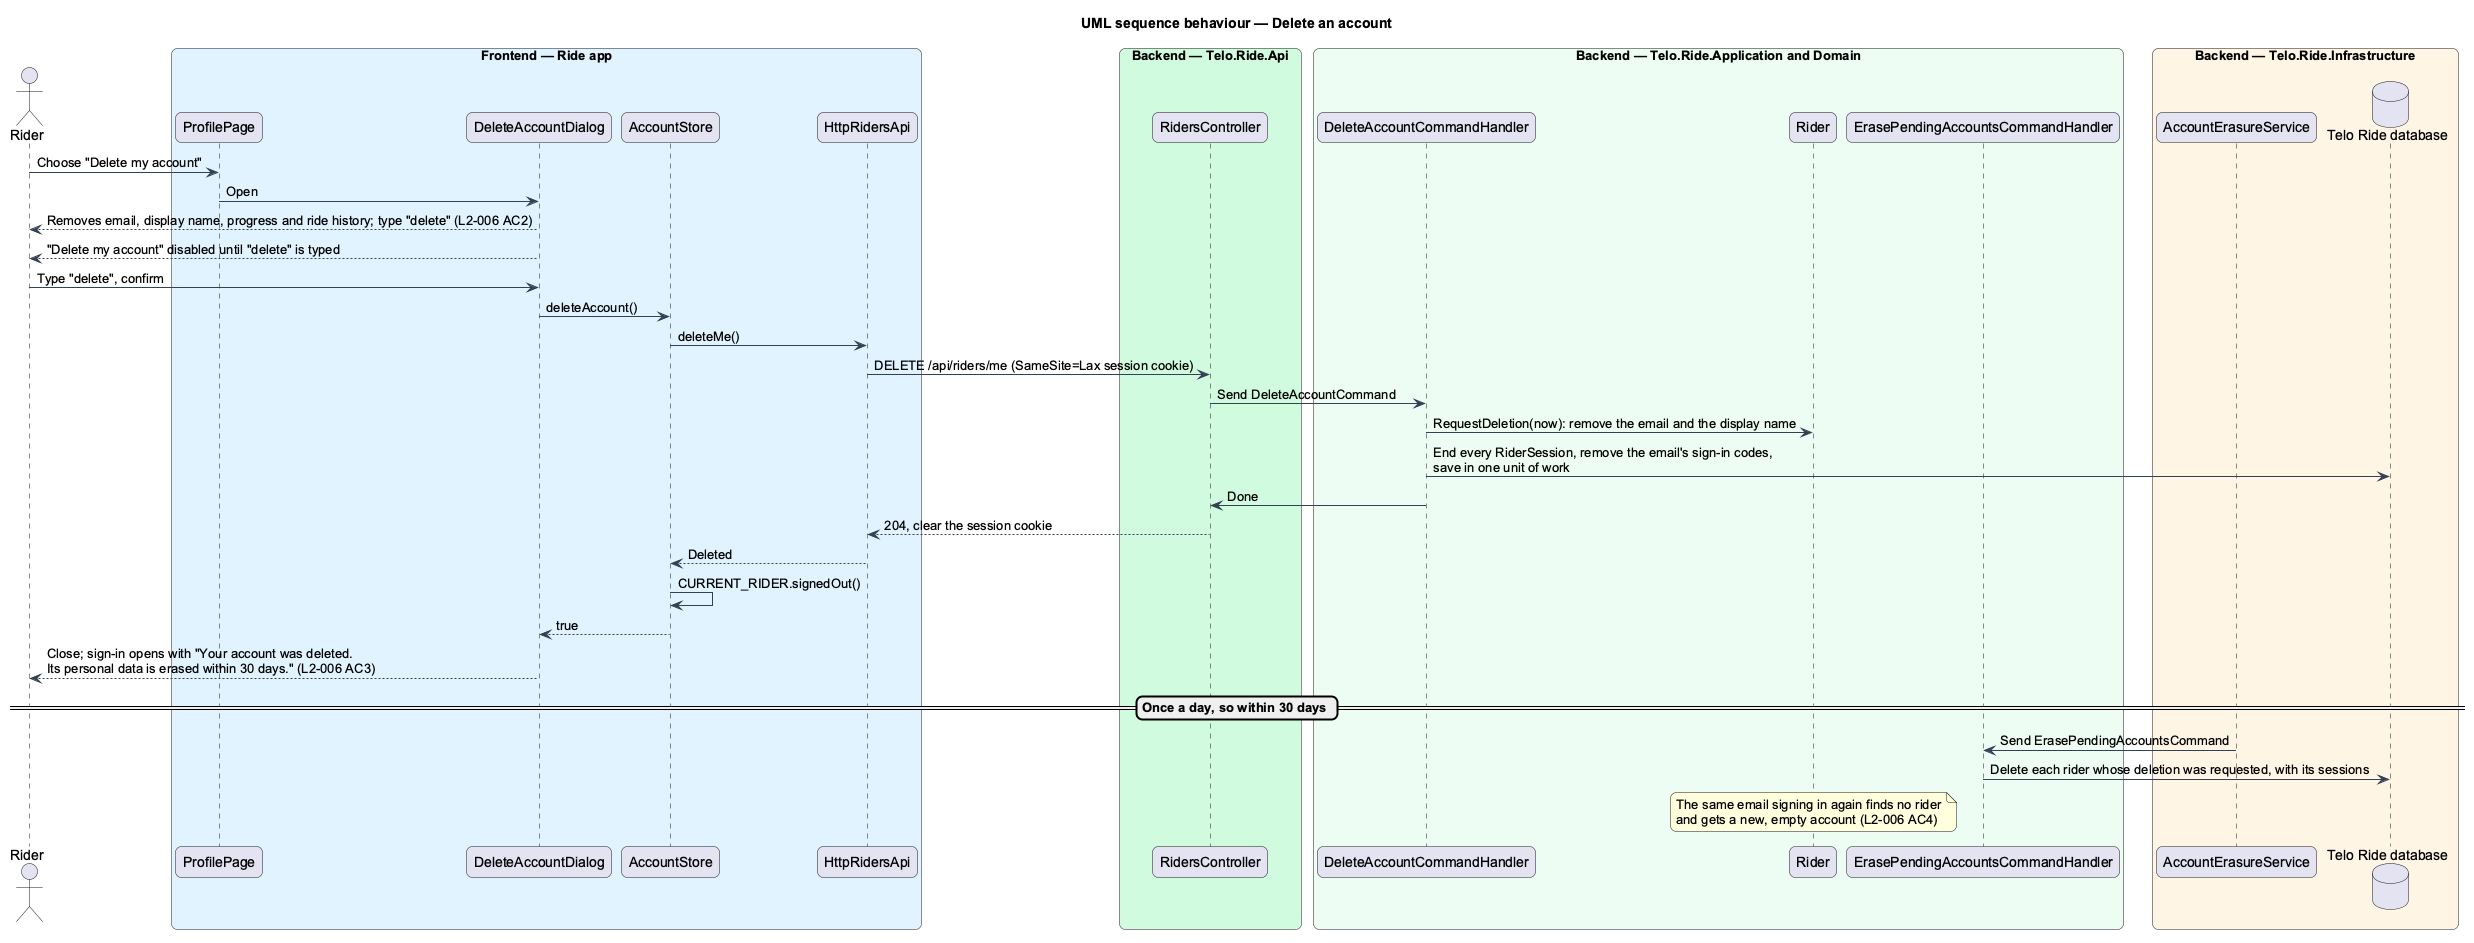

The diagram above was rendered by PlantUML. Its source (embedded in the PNG):
@startuml
title UML sequence behaviour — Delete an account
skinparam backgroundColor #FFFFFF
skinparam shadowing false
skinparam roundcorner 12
skinparam defaultFontName Arial
skinparam ArrowColor #344054
skinparam rectangle {
  BorderColor #344054
  FontColor #101828
}
skinparam package {
  BorderColor #667085
  FontColor #101828
  BackgroundColor #F9FAFB
}
actor "Rider" as actor
box "Frontend — Ride app" #E0F2FE
  participant "ProfilePage" as page
  participant "DeleteAccountDialog" as dialog
  participant "AccountStore" as current
  participant "HttpRidersApi" as client
end box
box "Backend — Telo.Ride.Api" #D1FADF
  participant "RidersController" as ctrl
end box
box "Backend — Telo.Ride.Application and Domain" #ECFDF3
  participant "DeleteAccountCommandHandler" as handler
  participant "Rider" as rider
  participant "ErasePendingAccountsCommandHandler" as erase
end box
box "Backend — Telo.Ride.Infrastructure" #FFF4E5
  participant "AccountErasureService" as job
  database "Telo Ride database" as db
end box
actor -> page : Choose "Delete my account"
page -> dialog : Open
dialog --> actor : Removes email, display name, progress and ride history; type "delete" (L2-006 AC2)
dialog --> actor : "Delete my account" disabled until "delete" is typed
actor -> dialog : Type "delete", confirm
dialog -> current : deleteAccount()
current -> client : deleteMe()
client -> ctrl : DELETE /api/riders/me (SameSite=Lax session cookie)
ctrl -> handler : Send DeleteAccountCommand
handler -> rider : RequestDeletion(now): remove the email and the display name
handler -> db : End every RiderSession, remove the email's sign-in codes,\nsave in one unit of work
handler -> ctrl : Done
ctrl --> client : 204, clear the session cookie
client --> current : Deleted
current -> current : CURRENT_RIDER.signedOut()
current --> dialog : true
dialog --> actor : Close; sign-in opens with "Your account was deleted.\nIts personal data is erased within 30 days." (L2-006 AC3)
== Once a day, so within 30 days ==
job -> erase : Send ErasePendingAccountsCommand
erase -> db : Delete each rider whose deletion was requested, with its sessions
note over rider : The same email signing in again finds no rider\nand gets a new, empty account (L2-006 AC4)
@enduml